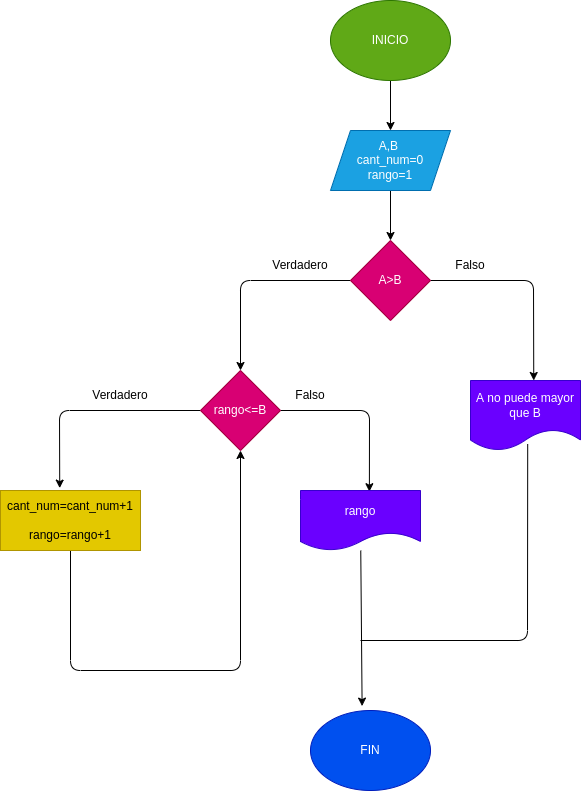

The diagram above was exported from draw.io. Its source (the exported page's mxGraphModel, read from the mxfile embedded in the PNG):
<mxGraphModel dx="922" dy="534" grid="1" gridSize="10" guides="1" tooltips="1" connect="1" arrows="1" fold="1" page="1" pageScale="1" pageWidth="827" pageHeight="1169" math="0" shadow="0">
  <root>
    <mxCell id="0" />
    <mxCell id="1" parent="0" />
    <mxCell id="4" value="" style="edgeStyle=none;html=1;" edge="1" parent="1" source="2" target="3">
      <mxGeometry relative="1" as="geometry" />
    </mxCell>
    <mxCell id="2" value="INICIO" style="ellipse;whiteSpace=wrap;html=1;fillColor=#60a917;fontColor=#ffffff;strokeColor=#2D7600;" vertex="1" parent="1">
      <mxGeometry x="330" y="40" width="120" height="80" as="geometry" />
    </mxCell>
    <mxCell id="6" value="" style="edgeStyle=none;html=1;" edge="1" parent="1" source="3" target="5">
      <mxGeometry relative="1" as="geometry" />
    </mxCell>
    <mxCell id="3" value="A,B&amp;nbsp;&lt;br&gt;cant_num=0&lt;br&gt;rango=1" style="shape=parallelogram;perimeter=parallelogramPerimeter;whiteSpace=wrap;html=1;fixedSize=1;fillColor=#1ba1e2;fontColor=#ffffff;strokeColor=#006EAF;" vertex="1" parent="1">
      <mxGeometry x="330" y="170" width="120" height="60" as="geometry" />
    </mxCell>
    <mxCell id="8" style="edgeStyle=none;html=1;entryX=0.575;entryY=0;entryDx=0;entryDy=0;entryPerimeter=0;" edge="1" parent="1" source="5" target="7">
      <mxGeometry relative="1" as="geometry">
        <Array as="points">
          <mxPoint x="533" y="320" />
        </Array>
      </mxGeometry>
    </mxCell>
    <mxCell id="10" style="edgeStyle=none;html=1;entryX=0.5;entryY=0;entryDx=0;entryDy=0;" edge="1" parent="1" source="5" target="9">
      <mxGeometry relative="1" as="geometry">
        <Array as="points">
          <mxPoint x="240" y="320" />
        </Array>
      </mxGeometry>
    </mxCell>
    <mxCell id="5" value="A&amp;gt;B" style="rhombus;whiteSpace=wrap;html=1;fillColor=#d80073;fontColor=#ffffff;strokeColor=#A50040;" vertex="1" parent="1">
      <mxGeometry x="350" y="280" width="80" height="80" as="geometry" />
    </mxCell>
    <mxCell id="7" value="A no puede mayor que B" style="shape=document;whiteSpace=wrap;html=1;boundedLbl=1;fillColor=#6a00ff;fontColor=#ffffff;strokeColor=#3700CC;" vertex="1" parent="1">
      <mxGeometry x="470" y="420" width="110" height="70" as="geometry" />
    </mxCell>
    <mxCell id="12" style="edgeStyle=none;html=1;entryX=0.574;entryY=0.02;entryDx=0;entryDy=0;entryPerimeter=0;" edge="1" parent="1" source="9" target="11">
      <mxGeometry relative="1" as="geometry">
        <Array as="points">
          <mxPoint x="369" y="450" />
        </Array>
      </mxGeometry>
    </mxCell>
    <mxCell id="14" style="edgeStyle=none;html=1;entryX=0.423;entryY=-0.04;entryDx=0;entryDy=0;entryPerimeter=0;" edge="1" parent="1" source="9" target="13">
      <mxGeometry relative="1" as="geometry">
        <Array as="points">
          <mxPoint x="59" y="450" />
        </Array>
      </mxGeometry>
    </mxCell>
    <mxCell id="9" value="rango&amp;lt;=B" style="rhombus;whiteSpace=wrap;html=1;fillColor=#d80073;fontColor=#ffffff;strokeColor=#A50040;" vertex="1" parent="1">
      <mxGeometry x="200" y="410" width="80" height="80" as="geometry" />
    </mxCell>
    <mxCell id="17" style="edgeStyle=none;html=1;entryX=0.43;entryY=-0.055;entryDx=0;entryDy=0;entryPerimeter=0;" edge="1" parent="1" source="11" target="16">
      <mxGeometry relative="1" as="geometry" />
    </mxCell>
    <mxCell id="11" value="rango" style="shape=document;whiteSpace=wrap;html=1;boundedLbl=1;fillColor=#6a00ff;fontColor=#ffffff;strokeColor=#3700CC;" vertex="1" parent="1">
      <mxGeometry x="300" y="530" width="120" height="60" as="geometry" />
    </mxCell>
    <mxCell id="15" style="edgeStyle=none;html=1;entryX=0.5;entryY=1;entryDx=0;entryDy=0;" edge="1" parent="1" source="13" target="9">
      <mxGeometry relative="1" as="geometry">
        <mxPoint x="210" y="730" as="targetPoint" />
        <Array as="points">
          <mxPoint x="70" y="710" />
          <mxPoint x="240" y="710" />
        </Array>
      </mxGeometry>
    </mxCell>
    <mxCell id="13" value="cant_num=cant_num+1&lt;br&gt;&lt;br&gt;rango=rango+1" style="rounded=0;whiteSpace=wrap;html=1;fillColor=#e3c800;fontColor=#000000;strokeColor=#B09500;" vertex="1" parent="1">
      <mxGeometry y="530" width="140" height="60" as="geometry" />
    </mxCell>
    <mxCell id="16" value="FIN" style="ellipse;whiteSpace=wrap;html=1;fillColor=#0050ef;fontColor=#ffffff;strokeColor=#001DBC;" vertex="1" parent="1">
      <mxGeometry x="310" y="750" width="120" height="80" as="geometry" />
    </mxCell>
    <mxCell id="19" value="" style="endArrow=none;html=1;entryX=0.52;entryY=0.909;entryDx=0;entryDy=0;entryPerimeter=0;" edge="1" parent="1" target="7">
      <mxGeometry width="50" height="50" relative="1" as="geometry">
        <mxPoint x="360" y="680" as="sourcePoint" />
        <mxPoint x="440" y="600" as="targetPoint" />
        <Array as="points">
          <mxPoint x="527" y="680" />
        </Array>
      </mxGeometry>
    </mxCell>
    <mxCell id="20" value="Falso" style="text;html=1;strokeColor=none;fillColor=none;align=center;verticalAlign=middle;whiteSpace=wrap;rounded=0;" vertex="1" parent="1">
      <mxGeometry x="440" y="290" width="60" height="30" as="geometry" />
    </mxCell>
    <mxCell id="21" value="Verdadero" style="text;html=1;strokeColor=none;fillColor=none;align=center;verticalAlign=middle;whiteSpace=wrap;rounded=0;" vertex="1" parent="1">
      <mxGeometry x="270" y="290" width="60" height="30" as="geometry" />
    </mxCell>
    <mxCell id="22" value="Falso" style="text;html=1;strokeColor=none;fillColor=none;align=center;verticalAlign=middle;whiteSpace=wrap;rounded=0;" vertex="1" parent="1">
      <mxGeometry x="280" y="420" width="60" height="30" as="geometry" />
    </mxCell>
    <mxCell id="23" value="Verdadero" style="text;html=1;strokeColor=none;fillColor=none;align=center;verticalAlign=middle;whiteSpace=wrap;rounded=0;" vertex="1" parent="1">
      <mxGeometry x="90" y="420" width="60" height="30" as="geometry" />
    </mxCell>
  </root>
</mxGraphModel>